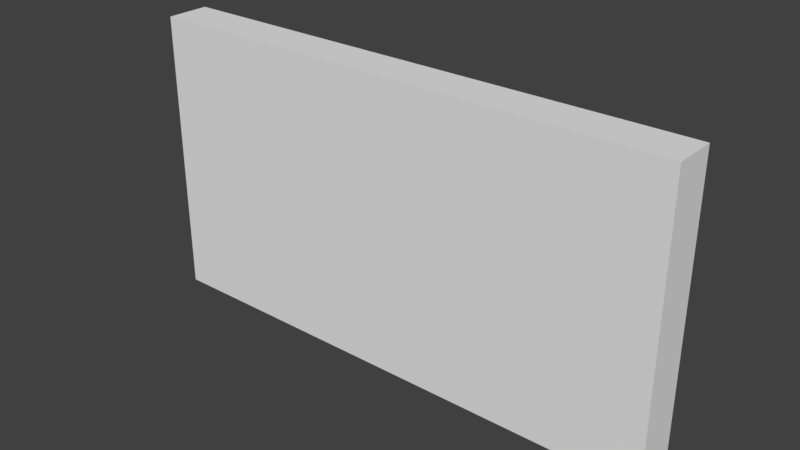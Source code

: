 # Source: KitchenWallStripes_0.15x1.85x1.blend  (saved by Blender 2.79.0; exported with 4.5.12 LTS)
import bpy
from mathutils import Matrix  # noqa: F401  (used for matrix-valued properties, if any)

bpy.ops.wm.read_factory_settings(use_empty=True)
scene = bpy.context.scene
scene.name = 'Scene'

# ---- collections
col_collection_1 = bpy.data.collections.new('Collection 1'); scene.collection.children.link(col_collection_1)

# ---- materials (node trees are filled in below, after node groups)
mat_wallwhitefull = bpy.data.materials.new('WallWhiteFull')
mat_wallwhitefull.alpha_threshold = 0.0
mat_wallwhitefull.use_transparent_shadow = False
mat_wallwhitefull.roughness = 0.5
mat_wallwhitefull.specular_intensity = 0.0

# ---- material node trees

# ---- world
world_world = bpy.data.worlds.new('World'); scene.world = world_world
world_world.color = (0.05088, 0.05088, 0.05088)
world_world.use_sun_shadow = False
world_world.sun_shadow_jitter_overblur = 0.0
world_world.cycles.sampling_method = 'MANUAL'

# ---- meshes
me_kitchenwallstripes_0_15x1_85x1 = bpy.data.meshes.new('KitchenWallStripes_0.15x1.85x1')
me_kitchenwallstripes_0_15x1_85x1.from_pydata([(1.85, 1.0, 0.15), (-7.814e-07, 1.0, 0.15), (1.788e-07, 1.0, -2.821e-07), (1.85, 1.0, 2.225e-07), (1.85, 0.0, 0.15), (-4.834e-07, 0.0, 0.15), (8.941e-08, 0.0, -1.192e-07), (1.85, 0.0, 4.152e-07)], [], [(0, 3, 2, 1), (4, 0, 1, 5), (5, 1, 2, 6), (6, 2, 3, 7), (0, 4, 7, 3), (7, 4, 5, 6)])
_uv = me_kitchenwallstripes_0_15x1_85x1.uv_layers.new(name='UVMap')
_uv.uv.foreach_set('vector', [0.9572, 0.4799, 0.9953, 0.5293, 0.3873, 0.9999, 0.3492, 0.9505, 0.9999, 7.363e-05, 0.9999, 0.5415, 7.358e-05, 0.5415, 7.38e-05, 7.358e-05, 0.2669, 0.6154, 0.3492, 0.9505, 0.2945, 0.9639, 0.2057, 0.598, 0.2057, 0.598, 9.975e-05, 0.3811, 0.4007, 9.975e-05, 0.6062, 0.217, 0.9572, 0.4799, 0.6097, 0.2756, 0.6062, 0.217, 0.9953, 0.4063, 0.6062, 0.217, 0.6097, 0.2756, 0.2669, 0.6154, 0.2057, 0.598])
me_kitchenwallstripes_0_15x1_85x1.materials.append(mat_wallwhitefull)
me_kitchenwallstripes_0_15x1_85x1.use_remesh_preserve_volume = False
me_kitchenwallstripes_0_15x1_85x1.use_remesh_preserve_attributes = False
me_kitchenwallstripes_0_15x1_85x1.use_mirror_vertex_groups = False
me_kitchenwallstripes_0_15x1_85x1.update()

# ---- objects
ob_kitchenwallstripes_0_15x1_85x1 = bpy.data.objects.new('KitchenWallStripes_0.15x1.85x1', me_kitchenwallstripes_0_15x1_85x1)

# ---- transforms, parenting, visibility, modifiers, constraints
ob_kitchenwallstripes_0_15x1_85x1.location = (0.0, 1.788e-07, 0.0)
ob_kitchenwallstripes_0_15x1_85x1.rotation_euler = (1.571, 0.0, 0.0)
ob_kitchenwallstripes_0_15x1_85x1.lock_rotations_4d = False
ob_kitchenwallstripes_0_15x1_85x1.empty_display_type = 'ARROWS'
ob_kitchenwallstripes_0_15x1_85x1.lineart.crease_threshold = 0.0

# ---- collection membership
col_collection_1.objects.link(ob_kitchenwallstripes_0_15x1_85x1)

# ---- scene / render settings (as saved in the file)
scene.frame_start = 1; scene.frame_end = 250; scene.frame_set(79)
scene.render.engine = 'BLENDER_EEVEE_NEXT'
scene.render.resolution_percentage = 50
scene.render.dither_intensity = 0.0
scene.cycles.use_denoising = False
scene.cycles.samples = 128
scene.cycles.sampling_pattern = 'TABULATED_SOBOL'
scene.cycles.use_adaptive_sampling = False
scene.cycles.use_light_tree = False
scene.cycles.blur_glossy = 0.0
scene.cycles.sample_clamp_indirect = 0.0
scene.view_settings.view_transform = 'Standard'
bpy.context.view_layer.update()

# ---- added for rendering (the .blend has no active camera and no usable light): camera, sun
cam_auto = bpy.data.cameras.new('AutoCamera')
cam_auto.lens = 50.0
cam_auto.sensor_width = 36.0
cam_auto.clip_end = 1000.0
ob_auto_camera = bpy.data.objects.new('AutoCamera', cam_auto)
scene.collection.objects.link(ob_auto_camera)
ob_auto_camera.location = (2.87567, -2.4158, 2.06053)
ob_auto_camera.rotation_euler = (1.09748, -7.21219e-08, 0.694738)
scene.camera = ob_auto_camera
light_auto_sun = bpy.data.lights.new('AutoSun', 'SUN')
light_auto_sun.energy = 3.0
light_auto_sun.angle = 0.0523599
ob_auto_sun = bpy.data.objects.new('AutoSun', light_auto_sun)
scene.collection.objects.link(ob_auto_sun)
ob_auto_sun.rotation_euler = (0.872665, 0.174533, 0.523599)
bpy.context.view_layer.update()
